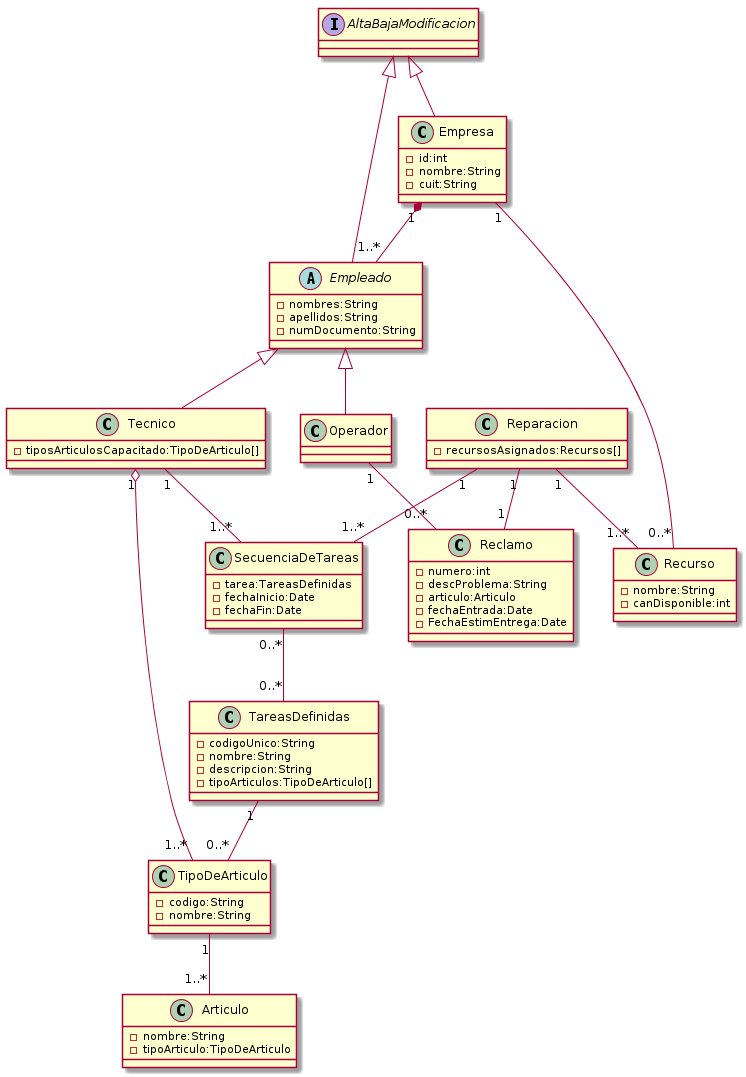

The diagram above was rendered by PlantUML. Its source (embedded in the PNG):
@startuml diagrama_clase_v1.png
interface AltaBajaModificacion

abstract class Empleado {
  - nombres:String
  - apellidos:String
  - numDocumento:String
}

class Empresa {
  - id:int
  - nombre:String
  - cuit:String
}

class Tecnico {
  - tiposArticulosCapacitado:TipoDeArticulo[]
}

class Operador

class TipoDeArticulo {
  - codigo:String
  - nombre:String
}

class Articulo {
  - nombre:String
  - tipoArticulo:TipoDeArticulo
}

class Reparacion {
  - recursosAsignados:Recursos[]
}

class Recurso {
  - nombre:String
  - canDisponible:int
}

class SecuenciaDeTareas {
  - tarea:TareasDefinidas
  - fechaInicio:Date
  - fechaFin:Date
}

class TareasDefinidas {
  - codigoUnico:String
  - nombre:String
  - descripcion:String
  - tipoArticulos:TipoDeArticulo[]
}

class Reclamo {
  - numero:int
  - descProblema:String
  - articulo:Articulo
  - fechaEntrada:Date
  - FechaEstimEntrega:Date
}

AltaBajaModificacion <|-- Empleado
AltaBajaModificacion <|-- Empresa
Empresa "1" *-- "1..*" Empleado
Empresa "1" -- "0..*" Recurso
Empleado <|-- Operador
Empleado <|-- Tecnico
Tecnico "1" o-- "1..*" TipoDeArticulo
Tecnico "1" -- "1..*" SecuenciaDeTareas
Operador "1" -- "0..*" Reclamo
Reparacion "1" -- "1..*" SecuenciaDeTareas
Reparacion "1" -- "1..*" Recurso
Reparacion "1" -- "1" Reclamo
TareasDefinidas "1" -- "0..*" TipoDeArticulo
TipoDeArticulo "1" -- "1..*" Articulo
SecuenciaDeTareas "0..*" -- "0..*" TareasDefinidas


@enduml